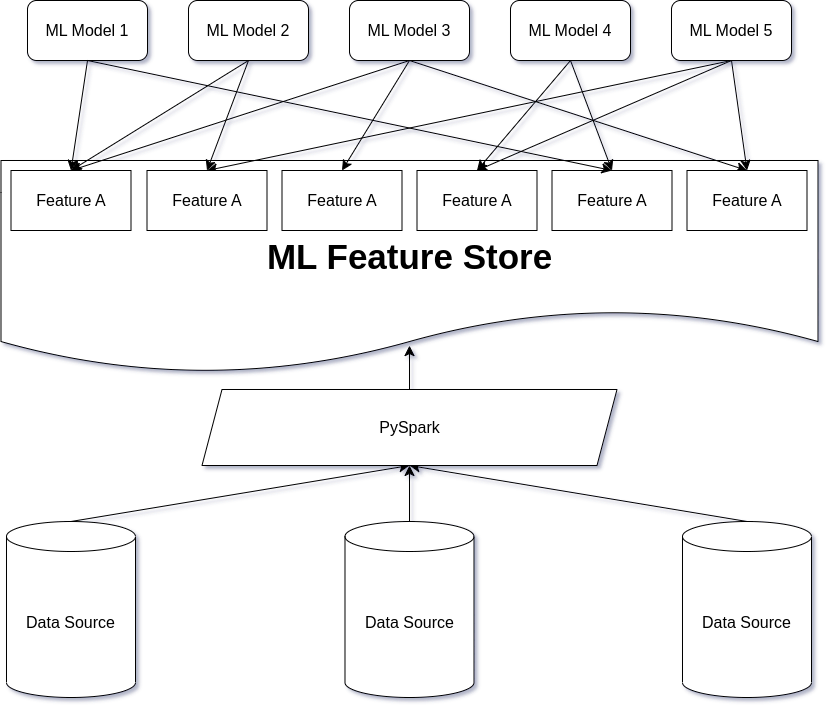

The diagram above was exported from draw.io. Its source (the exported page's mxGraphModel, read from the mxfile embedded in the PNG):
<mxGraphModel dx="1834" dy="1288" grid="0" gridSize="10" guides="1" tooltips="1" connect="1" arrows="1" fold="1" page="0" pageScale="1" pageWidth="850" pageHeight="1100" math="0" shadow="0">
  <root>
    <mxCell id="0" />
    <mxCell id="1" parent="0" />
    <mxCell id="rqwqAZRjV1nUWiU21sHI-1" value="&lt;b&gt;&lt;font style=&quot;font-size: 35px;&quot;&gt;&lt;br&gt;ML Feature Store&lt;/font&gt;&lt;/b&gt;" style="shape=document;whiteSpace=wrap;html=1;boundedLbl=1;fontSize=16;" vertex="1" parent="1">
      <mxGeometry x="-339.5" y="-18" width="817" height="213" as="geometry" />
    </mxCell>
    <mxCell id="rqwqAZRjV1nUWiU21sHI-2" value="ML Model 1" style="rounded=1;whiteSpace=wrap;html=1;fontSize=16;" vertex="1" parent="1">
      <mxGeometry x="-313" y="-178" width="120" height="60" as="geometry" />
    </mxCell>
    <mxCell id="rqwqAZRjV1nUWiU21sHI-17" style="edgeStyle=none;curved=1;rounded=0;orthogonalLoop=1;jettySize=auto;html=1;exitX=0.5;exitY=1;exitDx=0;exitDy=0;entryX=0.5;entryY=0;entryDx=0;entryDy=0;fontSize=12;startSize=8;endSize=8;" edge="1" parent="1" source="rqwqAZRjV1nUWiU21sHI-3" target="rqwqAZRjV1nUWiU21sHI-9">
      <mxGeometry relative="1" as="geometry" />
    </mxCell>
    <mxCell id="rqwqAZRjV1nUWiU21sHI-18" style="edgeStyle=none;curved=1;rounded=0;orthogonalLoop=1;jettySize=auto;html=1;exitX=0.5;exitY=1;exitDx=0;exitDy=0;entryX=0.5;entryY=0;entryDx=0;entryDy=0;fontSize=12;startSize=8;endSize=8;" edge="1" parent="1" source="rqwqAZRjV1nUWiU21sHI-3" target="rqwqAZRjV1nUWiU21sHI-8">
      <mxGeometry relative="1" as="geometry" />
    </mxCell>
    <mxCell id="rqwqAZRjV1nUWiU21sHI-3" value="ML Model 2" style="rounded=1;whiteSpace=wrap;html=1;fontSize=16;" vertex="1" parent="1">
      <mxGeometry x="-152" y="-178" width="120" height="60" as="geometry" />
    </mxCell>
    <mxCell id="rqwqAZRjV1nUWiU21sHI-19" style="edgeStyle=none;curved=1;rounded=0;orthogonalLoop=1;jettySize=auto;html=1;exitX=0.5;exitY=1;exitDx=0;exitDy=0;entryX=0.5;entryY=0;entryDx=0;entryDy=0;fontSize=12;startSize=8;endSize=8;" edge="1" parent="1" source="rqwqAZRjV1nUWiU21sHI-4" target="rqwqAZRjV1nUWiU21sHI-10">
      <mxGeometry relative="1" as="geometry" />
    </mxCell>
    <mxCell id="rqwqAZRjV1nUWiU21sHI-20" style="edgeStyle=none;curved=1;rounded=0;orthogonalLoop=1;jettySize=auto;html=1;exitX=0.5;exitY=1;exitDx=0;exitDy=0;entryX=0.5;entryY=0;entryDx=0;entryDy=0;fontSize=12;startSize=8;endSize=8;" edge="1" parent="1" source="rqwqAZRjV1nUWiU21sHI-4" target="rqwqAZRjV1nUWiU21sHI-13">
      <mxGeometry relative="1" as="geometry" />
    </mxCell>
    <mxCell id="rqwqAZRjV1nUWiU21sHI-21" style="edgeStyle=none;curved=1;rounded=0;orthogonalLoop=1;jettySize=auto;html=1;exitX=0.5;exitY=1;exitDx=0;exitDy=0;entryX=0.5;entryY=0;entryDx=0;entryDy=0;fontSize=12;startSize=8;endSize=8;" edge="1" parent="1" source="rqwqAZRjV1nUWiU21sHI-4" target="rqwqAZRjV1nUWiU21sHI-8">
      <mxGeometry relative="1" as="geometry" />
    </mxCell>
    <mxCell id="rqwqAZRjV1nUWiU21sHI-4" value="ML Model 3" style="rounded=1;whiteSpace=wrap;html=1;fontSize=16;" vertex="1" parent="1">
      <mxGeometry x="9" y="-178" width="120" height="60" as="geometry" />
    </mxCell>
    <mxCell id="rqwqAZRjV1nUWiU21sHI-22" style="edgeStyle=none;curved=1;rounded=0;orthogonalLoop=1;jettySize=auto;html=1;exitX=0.5;exitY=1;exitDx=0;exitDy=0;entryX=0.5;entryY=0;entryDx=0;entryDy=0;fontSize=12;startSize=8;endSize=8;" edge="1" parent="1" source="rqwqAZRjV1nUWiU21sHI-5" target="rqwqAZRjV1nUWiU21sHI-11">
      <mxGeometry relative="1" as="geometry" />
    </mxCell>
    <mxCell id="rqwqAZRjV1nUWiU21sHI-23" style="edgeStyle=none;curved=1;rounded=0;orthogonalLoop=1;jettySize=auto;html=1;exitX=0.5;exitY=1;exitDx=0;exitDy=0;entryX=0.5;entryY=0;entryDx=0;entryDy=0;fontSize=12;startSize=8;endSize=8;" edge="1" parent="1" source="rqwqAZRjV1nUWiU21sHI-5" target="rqwqAZRjV1nUWiU21sHI-12">
      <mxGeometry relative="1" as="geometry" />
    </mxCell>
    <mxCell id="rqwqAZRjV1nUWiU21sHI-5" value="ML Model 4" style="rounded=1;whiteSpace=wrap;html=1;fontSize=16;" vertex="1" parent="1">
      <mxGeometry x="170" y="-178" width="120" height="60" as="geometry" />
    </mxCell>
    <mxCell id="rqwqAZRjV1nUWiU21sHI-24" style="edgeStyle=none;curved=1;rounded=0;orthogonalLoop=1;jettySize=auto;html=1;exitX=0.5;exitY=1;exitDx=0;exitDy=0;entryX=0.5;entryY=0;entryDx=0;entryDy=0;fontSize=12;startSize=8;endSize=8;" edge="1" parent="1" source="rqwqAZRjV1nUWiU21sHI-6" target="rqwqAZRjV1nUWiU21sHI-13">
      <mxGeometry relative="1" as="geometry" />
    </mxCell>
    <mxCell id="rqwqAZRjV1nUWiU21sHI-25" style="edgeStyle=none;curved=1;rounded=0;orthogonalLoop=1;jettySize=auto;html=1;exitX=0.5;exitY=1;exitDx=0;exitDy=0;entryX=0.5;entryY=0;entryDx=0;entryDy=0;fontSize=12;startSize=8;endSize=8;" edge="1" parent="1" source="rqwqAZRjV1nUWiU21sHI-6" target="rqwqAZRjV1nUWiU21sHI-9">
      <mxGeometry relative="1" as="geometry" />
    </mxCell>
    <mxCell id="rqwqAZRjV1nUWiU21sHI-26" style="edgeStyle=none;curved=1;rounded=0;orthogonalLoop=1;jettySize=auto;html=1;exitX=0.5;exitY=1;exitDx=0;exitDy=0;entryX=0.5;entryY=0;entryDx=0;entryDy=0;fontSize=12;startSize=8;endSize=8;" edge="1" parent="1" source="rqwqAZRjV1nUWiU21sHI-6" target="rqwqAZRjV1nUWiU21sHI-11">
      <mxGeometry relative="1" as="geometry" />
    </mxCell>
    <mxCell id="rqwqAZRjV1nUWiU21sHI-6" value="ML Model 5" style="rounded=1;whiteSpace=wrap;html=1;fontSize=16;" vertex="1" parent="1">
      <mxGeometry x="331" y="-178" width="120" height="60" as="geometry" />
    </mxCell>
    <mxCell id="rqwqAZRjV1nUWiU21sHI-8" value="Feature A" style="rounded=0;whiteSpace=wrap;html=1;fontSize=16;" vertex="1" parent="1">
      <mxGeometry x="-329.5" y="-8" width="120" height="60" as="geometry" />
    </mxCell>
    <mxCell id="rqwqAZRjV1nUWiU21sHI-9" value="Feature A" style="rounded=0;whiteSpace=wrap;html=1;fontSize=16;" vertex="1" parent="1">
      <mxGeometry x="-193.5" y="-8" width="120" height="60" as="geometry" />
    </mxCell>
    <mxCell id="rqwqAZRjV1nUWiU21sHI-10" value="Feature A" style="rounded=0;whiteSpace=wrap;html=1;fontSize=16;" vertex="1" parent="1">
      <mxGeometry x="-58.5" y="-8" width="120" height="60" as="geometry" />
    </mxCell>
    <mxCell id="rqwqAZRjV1nUWiU21sHI-11" value="Feature A" style="rounded=0;whiteSpace=wrap;html=1;fontSize=16;" vertex="1" parent="1">
      <mxGeometry x="76.5" y="-8" width="120" height="60" as="geometry" />
    </mxCell>
    <mxCell id="rqwqAZRjV1nUWiU21sHI-12" value="Feature A" style="rounded=0;whiteSpace=wrap;html=1;fontSize=16;" vertex="1" parent="1">
      <mxGeometry x="211.5" y="-8" width="120" height="60" as="geometry" />
    </mxCell>
    <mxCell id="rqwqAZRjV1nUWiU21sHI-13" value="Feature A" style="rounded=0;whiteSpace=wrap;html=1;fontSize=16;" vertex="1" parent="1">
      <mxGeometry x="346.5" y="-8" width="120" height="60" as="geometry" />
    </mxCell>
    <mxCell id="rqwqAZRjV1nUWiU21sHI-15" value="" style="endArrow=classic;html=1;rounded=0;fontSize=12;startSize=8;endSize=8;curved=1;exitX=0.5;exitY=1;exitDx=0;exitDy=0;entryX=0.5;entryY=0;entryDx=0;entryDy=0;" edge="1" parent="1" source="rqwqAZRjV1nUWiU21sHI-2" target="rqwqAZRjV1nUWiU21sHI-8">
      <mxGeometry width="50" height="50" relative="1" as="geometry">
        <mxPoint x="175" y="193" as="sourcePoint" />
        <mxPoint x="225" y="143" as="targetPoint" />
      </mxGeometry>
    </mxCell>
    <mxCell id="rqwqAZRjV1nUWiU21sHI-16" value="" style="endArrow=classic;html=1;rounded=0;fontSize=12;startSize=8;endSize=8;curved=1;exitX=0.5;exitY=1;exitDx=0;exitDy=0;entryX=0.5;entryY=0;entryDx=0;entryDy=0;" edge="1" parent="1" source="rqwqAZRjV1nUWiU21sHI-2" target="rqwqAZRjV1nUWiU21sHI-12">
      <mxGeometry width="50" height="50" relative="1" as="geometry">
        <mxPoint x="-243" y="-108" as="sourcePoint" />
        <mxPoint x="120" y="-73" as="targetPoint" />
      </mxGeometry>
    </mxCell>
    <mxCell id="rqwqAZRjV1nUWiU21sHI-32" style="edgeStyle=none;curved=1;rounded=0;orthogonalLoop=1;jettySize=auto;html=1;exitX=0.5;exitY=0;exitDx=0;exitDy=0;exitPerimeter=0;fontSize=12;startSize=8;endSize=8;entryX=0.5;entryY=1;entryDx=0;entryDy=0;" edge="1" parent="1" source="rqwqAZRjV1nUWiU21sHI-27" target="rqwqAZRjV1nUWiU21sHI-30">
      <mxGeometry relative="1" as="geometry">
        <mxPoint x="66" y="289" as="targetPoint" />
      </mxGeometry>
    </mxCell>
    <mxCell id="rqwqAZRjV1nUWiU21sHI-27" value="Data Source" style="shape=cylinder3;whiteSpace=wrap;html=1;boundedLbl=1;backgroundOutline=1;size=15;fontSize=16;" vertex="1" parent="1">
      <mxGeometry x="-334" y="343" width="129" height="176" as="geometry" />
    </mxCell>
    <mxCell id="rqwqAZRjV1nUWiU21sHI-33" style="edgeStyle=none;curved=1;rounded=0;orthogonalLoop=1;jettySize=auto;html=1;exitX=0.5;exitY=0;exitDx=0;exitDy=0;exitPerimeter=0;entryX=0.5;entryY=1;entryDx=0;entryDy=0;fontSize=12;startSize=8;endSize=8;" edge="1" parent="1" source="rqwqAZRjV1nUWiU21sHI-28" target="rqwqAZRjV1nUWiU21sHI-30">
      <mxGeometry relative="1" as="geometry" />
    </mxCell>
    <mxCell id="rqwqAZRjV1nUWiU21sHI-28" value="Data Source" style="shape=cylinder3;whiteSpace=wrap;html=1;boundedLbl=1;backgroundOutline=1;size=15;fontSize=16;" vertex="1" parent="1">
      <mxGeometry x="342" y="343" width="129" height="176" as="geometry" />
    </mxCell>
    <mxCell id="rqwqAZRjV1nUWiU21sHI-31" style="edgeStyle=none;curved=1;rounded=0;orthogonalLoop=1;jettySize=auto;html=1;exitX=0.5;exitY=0;exitDx=0;exitDy=0;exitPerimeter=0;entryX=0.5;entryY=1;entryDx=0;entryDy=0;fontSize=12;startSize=8;endSize=8;" edge="1" parent="1" source="rqwqAZRjV1nUWiU21sHI-29" target="rqwqAZRjV1nUWiU21sHI-30">
      <mxGeometry relative="1" as="geometry" />
    </mxCell>
    <mxCell id="rqwqAZRjV1nUWiU21sHI-29" value="Data Source" style="shape=cylinder3;whiteSpace=wrap;html=1;boundedLbl=1;backgroundOutline=1;size=15;fontSize=16;" vertex="1" parent="1">
      <mxGeometry x="4.5" y="343" width="129" height="176" as="geometry" />
    </mxCell>
    <mxCell id="rqwqAZRjV1nUWiU21sHI-34" style="edgeStyle=none;curved=1;rounded=0;orthogonalLoop=1;jettySize=auto;html=1;exitX=0.5;exitY=0;exitDx=0;exitDy=0;entryX=0.5;entryY=0.869;entryDx=0;entryDy=0;entryPerimeter=0;fontSize=12;startSize=8;endSize=8;" edge="1" parent="1" source="rqwqAZRjV1nUWiU21sHI-30" target="rqwqAZRjV1nUWiU21sHI-1">
      <mxGeometry relative="1" as="geometry" />
    </mxCell>
    <mxCell id="rqwqAZRjV1nUWiU21sHI-30" value="PySpark" style="shape=parallelogram;perimeter=parallelogramPerimeter;whiteSpace=wrap;html=1;fixedSize=1;fontSize=16;" vertex="1" parent="1">
      <mxGeometry x="-138.5" y="211" width="415" height="76" as="geometry" />
    </mxCell>
  </root>
</mxGraphModel>